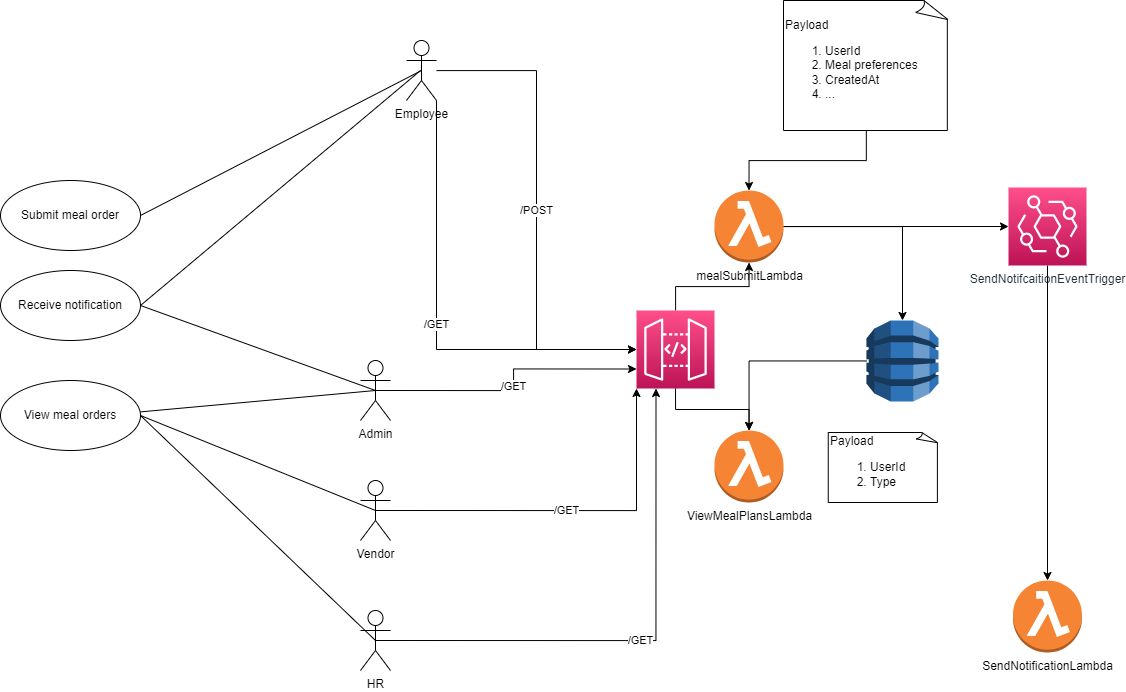

The diagram above was exported from draw.io. Its source (the exported page's mxGraphModel, read from the mxfile embedded in the PNG):
<mxGraphModel dx="2736" dy="2047" grid="1" gridSize="10" guides="1" tooltips="1" connect="1" arrows="1" fold="1" page="1" pageScale="1" pageWidth="827" pageHeight="1169" math="0" shadow="0">
  <root>
    <mxCell id="0" />
    <mxCell id="1" parent="0" />
    <mxCell id="U9AeF5oUsho_xoL5d3UK-4" value="/POST" style="edgeStyle=orthogonalEdgeStyle;rounded=0;orthogonalLoop=1;jettySize=auto;html=1;entryX=0;entryY=0.5;entryDx=0;entryDy=0;entryPerimeter=0;" edge="1" parent="1" source="U9AeF5oUsho_xoL5d3UK-6" target="U9AeF5oUsho_xoL5d3UK-3">
      <mxGeometry relative="1" as="geometry">
        <mxPoint x="-133.5" y="-680" as="sourcePoint" />
      </mxGeometry>
    </mxCell>
    <mxCell id="U9AeF5oUsho_xoL5d3UK-9" style="edgeStyle=orthogonalEdgeStyle;rounded=0;orthogonalLoop=1;jettySize=auto;html=1;" edge="1" parent="1" source="U9AeF5oUsho_xoL5d3UK-3" target="U9AeF5oUsho_xoL5d3UK-7">
      <mxGeometry relative="1" as="geometry" />
    </mxCell>
    <mxCell id="U9AeF5oUsho_xoL5d3UK-3" value="" style="sketch=0;points=[[0,0,0],[0.25,0,0],[0.5,0,0],[0.75,0,0],[1,0,0],[0,1,0],[0.25,1,0],[0.5,1,0],[0.75,1,0],[1,1,0],[0,0.25,0],[0,0.5,0],[0,0.75,0],[1,0.25,0],[1,0.5,0],[1,0.75,0]];outlineConnect=0;fontColor=#232F3E;gradientColor=#FF4F8B;gradientDirection=north;fillColor=#BC1356;strokeColor=#ffffff;dashed=0;verticalLabelPosition=bottom;verticalAlign=top;align=center;html=1;fontSize=12;fontStyle=0;aspect=fixed;shape=mxgraph.aws4.resourceIcon;resIcon=mxgraph.aws4.api_gateway;" vertex="1" parent="1">
      <mxGeometry x="6" y="-770" width="78" height="78" as="geometry" />
    </mxCell>
    <mxCell id="U9AeF5oUsho_xoL5d3UK-6" value="Employee" style="shape=umlActor;verticalLabelPosition=bottom;verticalAlign=top;html=1;outlineConnect=0;" vertex="1" parent="1">
      <mxGeometry x="-224" y="-1040" width="30" height="60" as="geometry" />
    </mxCell>
    <mxCell id="U9AeF5oUsho_xoL5d3UK-10" style="edgeStyle=orthogonalEdgeStyle;rounded=0;orthogonalLoop=1;jettySize=auto;html=1;entryX=0.5;entryY=0;entryDx=0;entryDy=0;entryPerimeter=0;" edge="1" parent="1" source="U9AeF5oUsho_xoL5d3UK-7" target="U9AeF5oUsho_xoL5d3UK-8">
      <mxGeometry relative="1" as="geometry" />
    </mxCell>
    <mxCell id="U9AeF5oUsho_xoL5d3UK-41" style="edgeStyle=orthogonalEdgeStyle;rounded=0;orthogonalLoop=1;jettySize=auto;html=1;" edge="1" parent="1" source="U9AeF5oUsho_xoL5d3UK-7" target="U9AeF5oUsho_xoL5d3UK-40">
      <mxGeometry relative="1" as="geometry" />
    </mxCell>
    <mxCell id="U9AeF5oUsho_xoL5d3UK-7" value="mealSubmitLambda" style="outlineConnect=0;dashed=0;verticalLabelPosition=bottom;verticalAlign=top;align=center;html=1;shape=mxgraph.aws3.lambda_function;fillColor=#F58534;gradientColor=none;" vertex="1" parent="1">
      <mxGeometry x="84" y="-890" width="69" height="72" as="geometry" />
    </mxCell>
    <mxCell id="U9AeF5oUsho_xoL5d3UK-44" style="edgeStyle=orthogonalEdgeStyle;rounded=0;orthogonalLoop=1;jettySize=auto;html=1;" edge="1" parent="1" source="U9AeF5oUsho_xoL5d3UK-8" target="U9AeF5oUsho_xoL5d3UK-15">
      <mxGeometry relative="1" as="geometry" />
    </mxCell>
    <mxCell id="U9AeF5oUsho_xoL5d3UK-8" value="" style="outlineConnect=0;dashed=0;verticalLabelPosition=bottom;verticalAlign=top;align=center;html=1;shape=mxgraph.aws3.dynamo_db;fillColor=#2E73B8;gradientColor=none;" vertex="1" parent="1">
      <mxGeometry x="236" y="-760" width="72" height="81" as="geometry" />
    </mxCell>
    <mxCell id="U9AeF5oUsho_xoL5d3UK-11" value="/GET" style="edgeStyle=orthogonalEdgeStyle;rounded=0;orthogonalLoop=1;jettySize=auto;html=1;entryX=0;entryY=0.5;entryDx=0;entryDy=0;entryPerimeter=0;exitX=1;exitY=1;exitDx=0;exitDy=0;exitPerimeter=0;" edge="1" parent="1" source="U9AeF5oUsho_xoL5d3UK-6" target="U9AeF5oUsho_xoL5d3UK-3">
      <mxGeometry relative="1" as="geometry">
        <mxPoint x="-133.5" y="-271" as="sourcePoint" />
      </mxGeometry>
    </mxCell>
    <mxCell id="U9AeF5oUsho_xoL5d3UK-12" style="edgeStyle=orthogonalEdgeStyle;rounded=0;orthogonalLoop=1;jettySize=auto;html=1;exitX=0.5;exitY=1;exitDx=0;exitDy=0;exitPerimeter=0;" edge="1" parent="1" source="U9AeF5oUsho_xoL5d3UK-3" target="U9AeF5oUsho_xoL5d3UK-15">
      <mxGeometry relative="1" as="geometry" />
    </mxCell>
    <mxCell id="U9AeF5oUsho_xoL5d3UK-15" value="ViewMealPlansLambda" style="outlineConnect=0;dashed=0;verticalLabelPosition=bottom;verticalAlign=top;align=center;html=1;shape=mxgraph.aws3.lambda_function;fillColor=#F58534;gradientColor=none;" vertex="1" parent="1">
      <mxGeometry x="84" y="-650" width="69" height="72" as="geometry" />
    </mxCell>
    <mxCell id="U9AeF5oUsho_xoL5d3UK-39" style="edgeStyle=orthogonalEdgeStyle;rounded=0;orthogonalLoop=1;jettySize=auto;html=1;entryX=0.5;entryY=0;entryDx=0;entryDy=0;entryPerimeter=0;" edge="1" parent="1" source="U9AeF5oUsho_xoL5d3UK-16" target="U9AeF5oUsho_xoL5d3UK-7">
      <mxGeometry relative="1" as="geometry" />
    </mxCell>
    <mxCell id="U9AeF5oUsho_xoL5d3UK-16" value="Payload&lt;br&gt;&lt;ol&gt;&lt;li&gt;UserId&lt;/li&gt;&lt;li&gt;Meal preferences&lt;/li&gt;&lt;li&gt;CreatedAt&lt;/li&gt;&lt;li&gt;...&lt;/li&gt;&lt;/ol&gt;" style="whiteSpace=wrap;html=1;shape=mxgraph.basic.document;align=left;" vertex="1" parent="1">
      <mxGeometry x="153" y="-1080" width="165.5" height="130" as="geometry" />
    </mxCell>
    <mxCell id="U9AeF5oUsho_xoL5d3UK-18" value="Submit meal order" style="ellipse;whiteSpace=wrap;html=1;" vertex="1" parent="1">
      <mxGeometry x="-630" y="-900" width="140" height="70" as="geometry" />
    </mxCell>
    <mxCell id="U9AeF5oUsho_xoL5d3UK-19" value="View&amp;nbsp;meal orders" style="ellipse;whiteSpace=wrap;html=1;" vertex="1" parent="1">
      <mxGeometry x="-630" y="-700" width="140" height="70" as="geometry" />
    </mxCell>
    <mxCell id="U9AeF5oUsho_xoL5d3UK-21" value="Receive notification" style="ellipse;whiteSpace=wrap;html=1;" vertex="1" parent="1">
      <mxGeometry x="-630" y="-810" width="140" height="70" as="geometry" />
    </mxCell>
    <mxCell id="U9AeF5oUsho_xoL5d3UK-25" value="" style="endArrow=none;html=1;rounded=0;exitX=0.5;exitY=0.5;exitDx=0;exitDy=0;exitPerimeter=0;entryX=1;entryY=0.5;entryDx=0;entryDy=0;" edge="1" parent="1" source="U9AeF5oUsho_xoL5d3UK-6" target="U9AeF5oUsho_xoL5d3UK-18">
      <mxGeometry width="50" height="50" relative="1" as="geometry">
        <mxPoint x="-564" y="-470" as="sourcePoint" />
        <mxPoint x="-514" y="-520" as="targetPoint" />
      </mxGeometry>
    </mxCell>
    <mxCell id="U9AeF5oUsho_xoL5d3UK-26" value="" style="endArrow=none;html=1;rounded=0;entryX=1;entryY=0.5;entryDx=0;entryDy=0;" edge="1" parent="1" target="U9AeF5oUsho_xoL5d3UK-21">
      <mxGeometry width="50" height="50" relative="1" as="geometry">
        <mxPoint x="-210" y="-1010" as="sourcePoint" />
        <mxPoint x="-542" y="-746" as="targetPoint" />
      </mxGeometry>
    </mxCell>
    <mxCell id="U9AeF5oUsho_xoL5d3UK-27" value="" style="endArrow=none;html=1;rounded=0;exitX=0.5;exitY=0.5;exitDx=0;exitDy=0;exitPerimeter=0;entryX=1.001;entryY=0.448;entryDx=0;entryDy=0;entryPerimeter=0;" edge="1" parent="1" source="U9AeF5oUsho_xoL5d3UK-51" target="U9AeF5oUsho_xoL5d3UK-19">
      <mxGeometry width="50" height="50" relative="1" as="geometry">
        <mxPoint x="-814" y="-697" as="sourcePoint" />
        <mxPoint x="-539" y="-639" as="targetPoint" />
      </mxGeometry>
    </mxCell>
    <mxCell id="U9AeF5oUsho_xoL5d3UK-28" value="" style="endArrow=none;html=1;rounded=0;entryX=1;entryY=0.5;entryDx=0;entryDy=0;exitX=0.5;exitY=0.5;exitDx=0;exitDy=0;exitPerimeter=0;" edge="1" parent="1" source="U9AeF5oUsho_xoL5d3UK-51" target="U9AeF5oUsho_xoL5d3UK-21">
      <mxGeometry width="50" height="50" relative="1" as="geometry">
        <mxPoint x="-824" y="-440" as="sourcePoint" />
        <mxPoint x="-539.9187067409362" y="-499.53631348283307" as="targetPoint" />
      </mxGeometry>
    </mxCell>
    <mxCell id="U9AeF5oUsho_xoL5d3UK-32" value="" style="endArrow=none;html=1;rounded=0;exitX=0.5;exitY=0.5;exitDx=0;exitDy=0;exitPerimeter=0;entryX=1;entryY=0.5;entryDx=0;entryDy=0;" edge="1" parent="1" source="U9AeF5oUsho_xoL5d3UK-52" target="U9AeF5oUsho_xoL5d3UK-19">
      <mxGeometry width="50" height="50" relative="1" as="geometry">
        <mxPoint x="-814" y="-427" as="sourcePoint" />
        <mxPoint x="-554" y="-235" as="targetPoint" />
      </mxGeometry>
    </mxCell>
    <mxCell id="U9AeF5oUsho_xoL5d3UK-35" value="HR" style="shape=umlActor;verticalLabelPosition=bottom;verticalAlign=top;html=1;outlineConnect=0;" vertex="1" parent="1">
      <mxGeometry x="-270" y="-470" width="30" height="60" as="geometry" />
    </mxCell>
    <mxCell id="U9AeF5oUsho_xoL5d3UK-37" value="" style="endArrow=none;html=1;rounded=0;exitX=0.5;exitY=0.5;exitDx=0;exitDy=0;exitPerimeter=0;entryX=1;entryY=0.5;entryDx=0;entryDy=0;" edge="1" parent="1" source="U9AeF5oUsho_xoL5d3UK-35" target="U9AeF5oUsho_xoL5d3UK-19">
      <mxGeometry width="50" height="50" relative="1" as="geometry">
        <mxPoint x="-814" y="-147" as="sourcePoint" />
        <mxPoint x="-554" y="45" as="targetPoint" />
      </mxGeometry>
    </mxCell>
    <mxCell id="U9AeF5oUsho_xoL5d3UK-43" style="edgeStyle=orthogonalEdgeStyle;rounded=0;orthogonalLoop=1;jettySize=auto;html=1;" edge="1" parent="1" source="U9AeF5oUsho_xoL5d3UK-40" target="U9AeF5oUsho_xoL5d3UK-42">
      <mxGeometry relative="1" as="geometry" />
    </mxCell>
    <mxCell id="U9AeF5oUsho_xoL5d3UK-40" value="SendNotifcaitionEventTrigger" style="sketch=0;points=[[0,0,0],[0.25,0,0],[0.5,0,0],[0.75,0,0],[1,0,0],[0,1,0],[0.25,1,0],[0.5,1,0],[0.75,1,0],[1,1,0],[0,0.25,0],[0,0.5,0],[0,0.75,0],[1,0.25,0],[1,0.5,0],[1,0.75,0]];outlineConnect=0;fontColor=#232F3E;gradientColor=#FF4F8B;gradientDirection=north;fillColor=#BC1356;strokeColor=#ffffff;dashed=0;verticalLabelPosition=bottom;verticalAlign=top;align=center;html=1;fontSize=12;fontStyle=0;aspect=fixed;shape=mxgraph.aws4.resourceIcon;resIcon=mxgraph.aws4.eventbridge;" vertex="1" parent="1">
      <mxGeometry x="378" y="-893" width="78" height="78" as="geometry" />
    </mxCell>
    <mxCell id="U9AeF5oUsho_xoL5d3UK-42" value="SendNotificationLambda" style="outlineConnect=0;dashed=0;verticalLabelPosition=bottom;verticalAlign=top;align=center;html=1;shape=mxgraph.aws3.lambda_function;fillColor=#F58534;gradientColor=none;" vertex="1" parent="1">
      <mxGeometry x="382.5" y="-500" width="69" height="72" as="geometry" />
    </mxCell>
    <mxCell id="U9AeF5oUsho_xoL5d3UK-47" value="Payload&lt;br&gt;&lt;ol&gt;&lt;li&gt;UserId&lt;/li&gt;&lt;li&gt;Type&lt;/li&gt;&lt;/ol&gt;" style="whiteSpace=wrap;html=1;shape=mxgraph.basic.document;align=left;" vertex="1" parent="1">
      <mxGeometry x="197.75" y="-648" width="110.25" height="70" as="geometry" />
    </mxCell>
    <mxCell id="U9AeF5oUsho_xoL5d3UK-51" value="Admin&lt;br&gt;" style="shape=umlActor;verticalLabelPosition=bottom;verticalAlign=top;html=1;outlineConnect=0;" vertex="1" parent="1">
      <mxGeometry x="-270" y="-720" width="30" height="60" as="geometry" />
    </mxCell>
    <mxCell id="U9AeF5oUsho_xoL5d3UK-52" value="Vendor" style="shape=umlActor;verticalLabelPosition=bottom;verticalAlign=top;html=1;outlineConnect=0;" vertex="1" parent="1">
      <mxGeometry x="-270" y="-600" width="30" height="60" as="geometry" />
    </mxCell>
    <mxCell id="U9AeF5oUsho_xoL5d3UK-55" value="/GET" style="edgeStyle=orthogonalEdgeStyle;rounded=0;orthogonalLoop=1;jettySize=auto;html=1;entryX=0;entryY=1;entryDx=0;entryDy=0;entryPerimeter=0;exitX=0.5;exitY=0.5;exitDx=0;exitDy=0;exitPerimeter=0;" edge="1" parent="1" source="U9AeF5oUsho_xoL5d3UK-52" target="U9AeF5oUsho_xoL5d3UK-3">
      <mxGeometry relative="1" as="geometry">
        <mxPoint x="-245" y="-680" as="sourcePoint" />
        <mxPoint x="16" y="-682" as="targetPoint" />
      </mxGeometry>
    </mxCell>
    <mxCell id="U9AeF5oUsho_xoL5d3UK-56" value="/GET" style="edgeStyle=orthogonalEdgeStyle;rounded=0;orthogonalLoop=1;jettySize=auto;html=1;entryX=0;entryY=0.75;entryDx=0;entryDy=0;entryPerimeter=0;exitX=0.5;exitY=0.5;exitDx=0;exitDy=0;exitPerimeter=0;" edge="1" parent="1" source="U9AeF5oUsho_xoL5d3UK-51" target="U9AeF5oUsho_xoL5d3UK-3">
      <mxGeometry relative="1" as="geometry">
        <mxPoint x="-245" y="-560" as="sourcePoint" />
        <mxPoint x="36" y="-682" as="targetPoint" />
      </mxGeometry>
    </mxCell>
    <mxCell id="U9AeF5oUsho_xoL5d3UK-57" value="/GET" style="edgeStyle=orthogonalEdgeStyle;rounded=0;orthogonalLoop=1;jettySize=auto;html=1;entryX=0.25;entryY=1;entryDx=0;entryDy=0;entryPerimeter=0;exitX=0.5;exitY=0.5;exitDx=0;exitDy=0;exitPerimeter=0;" edge="1" parent="1" source="U9AeF5oUsho_xoL5d3UK-35" target="U9AeF5oUsho_xoL5d3UK-3">
      <mxGeometry relative="1" as="geometry">
        <mxPoint x="-245" y="-560" as="sourcePoint" />
        <mxPoint x="16" y="-682" as="targetPoint" />
      </mxGeometry>
    </mxCell>
  </root>
</mxGraphModel>